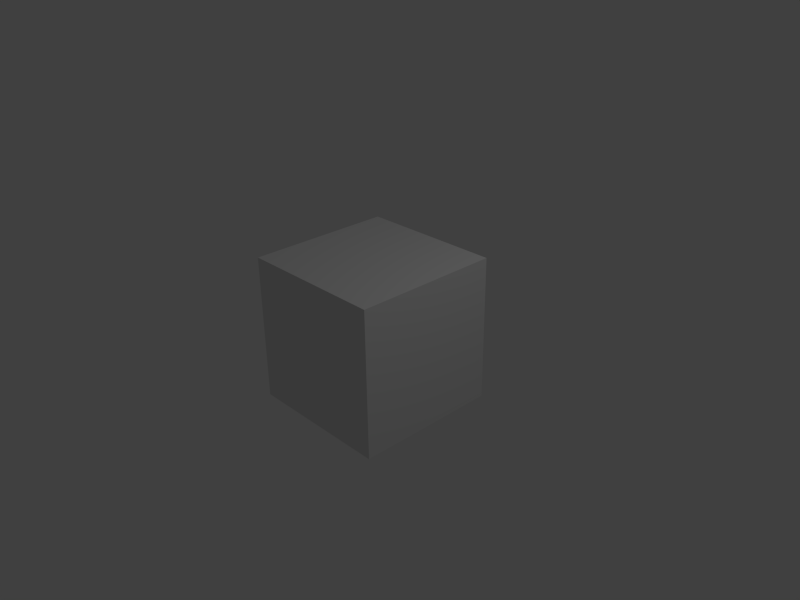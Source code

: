 # Source: NLEvideoInterface.blend  (saved by Blender 2.71.0; exported with 4.5.12 LTS)
import bpy
from mathutils import Matrix  # noqa: F401  (used for matrix-valued properties, if any)

bpy.ops.wm.read_factory_settings(use_empty=True)
scene = bpy.context.scene
scene.name = 'Scene'

# ---- collections
col_collection_1 = bpy.data.collections.new('Collection 1'); scene.collection.children.link(col_collection_1)

# ---- materials (node trees are filled in below, after node groups)
mat_material = bpy.data.materials.new('Material')
mat_material.alpha_threshold = 0.0
mat_material.use_transparent_shadow = False
mat_material.roughness = 0.5
mat_material.line_color = (0.0, 0.0, 0.0, 1.0)

# ---- material node trees

# ---- world
world_world = bpy.data.worlds.new('World'); scene.world = world_world
world_world.color = (0.05088, 0.05088, 0.05088)
world_world.use_sun_shadow = False
world_world.sun_shadow_jitter_overblur = 0.0
world_world.cycles.sampling_method = 'MANUAL'
world_world.cycles.sample_map_resolution = 256

# ---- cameras
cam_camera = bpy.data.cameras.new('Camera')
cam_camera.clip_end = 100.0
cam_camera.lens = 35.0
cam_camera.sensor_width = 32.0
cam_camera.sensor_height = 18.0
cam_camera.ortho_scale = 7.314
cam_camera.dof.focus_distance = 0.0
cam_camera.dof.aperture_fstop = 128.0

# ---- lights
light_lamp = bpy.data.lights.new('Lamp', 'POINT')
light_lamp.transmission_factor = 0.0
light_lamp.cutoff_distance = 30.0
light_lamp.energy = 100.0
light_lamp.shadow_buffer_clip_start = 1.001
light_lamp.shadow_soft_size = 0.1
light_lamp.shadow_maximum_resolution = 0.006
light_lamp.use_absolute_resolution = True
light_lamp.cycles.use_multiple_importance_sampling = False

# ---- meshes
me_cube = bpy.data.meshes.new('Cube')
me_cube.from_pydata([(1.0, 1.0, -1.0), (1.0, -1.0, -1.0), (-1.0, -1.0, -1.0), (-1.0, 1.0, -1.0), (1.0, 1.0, 1.0), (1.0, -1.0, 1.0), (-1.0, -1.0, 1.0), (-1.0, 1.0, 1.0)], [], [(0, 1, 2, 3), (4, 7, 6, 5), (0, 4, 5, 1), (1, 5, 6, 2), (2, 6, 7, 3), (4, 0, 3, 7)])
me_cube.materials.append(mat_material)
me_cube.use_remesh_preserve_volume = False
me_cube.use_remesh_preserve_attributes = False
me_cube.use_mirror_vertex_groups = False
me_cube.update()

# ---- objects
ob_cube = bpy.data.objects.new('Cube', me_cube)
ob_lamp = bpy.data.objects.new('Lamp', light_lamp)
ob_camera = bpy.data.objects.new('Camera', cam_camera)

# ---- transforms, parenting, visibility, modifiers, constraints
ob_cube.location = (0.0, 0.0, 0.0)
ob_cube.lock_rotations_4d = False
ob_cube.empty_display_type = 'ARROWS'
ob_cube.lineart.crease_threshold = 0.0
ob_lamp.location = (4.076, 1.005, 5.904)
ob_lamp.rotation_euler = (0.6503, 0.05522, 1.866)
ob_lamp.lock_rotations_4d = False
ob_lamp.empty_display_type = 'ARROWS'
ob_lamp.color = (0.0, 0.0, 0.0, 0.0)
ob_lamp.lineart.crease_threshold = 0.0
ob_camera.location = (7.481, -6.508, 5.344)
ob_camera.rotation_euler = (1.109, 0.01082, 0.8149)
ob_camera.lock_rotations_4d = False
ob_camera.empty_display_type = 'ARROWS'
ob_camera.color = (0.0, 0.0, 0.0, 0.0)
ob_camera.display_type = 'WIRE'
ob_camera.lineart.crease_threshold = 0.0

# ---- collection membership
col_collection_1.objects.link(ob_cube)
col_collection_1.objects.link(ob_lamp)
col_collection_1.objects.link(ob_camera)

# ---- scene / render settings (as saved in the file)
scene.camera = ob_camera
scene.frame_start = 1; scene.frame_end = 250; scene.frame_set(81)
scene.render.engine = 'BLENDER_EEVEE_NEXT'
scene.render.image_settings.compression = 90
scene.render.resolution_x = 1440
scene.render.pixel_aspect_x = 4.0
scene.render.pixel_aspect_y = 3.0
scene.render.fps = 25
scene.render.dither_intensity = 0.0
scene.cycles.use_denoising = False
scene.cycles.samples = 10
scene.cycles.sampling_pattern = 'TABULATED_SOBOL'
scene.cycles.light_sampling_threshold = 0.0
scene.cycles.use_adaptive_sampling = False
scene.cycles.use_light_tree = False
scene.cycles.blur_glossy = 0.0
scene.cycles.volume_bounces = 1
scene.cycles.pixel_filter_type = 'GAUSSIAN'
scene.cycles.sample_clamp_indirect = 0.0
scene.view_settings.view_transform = 'Standard'
bpy.context.view_layer.update()

